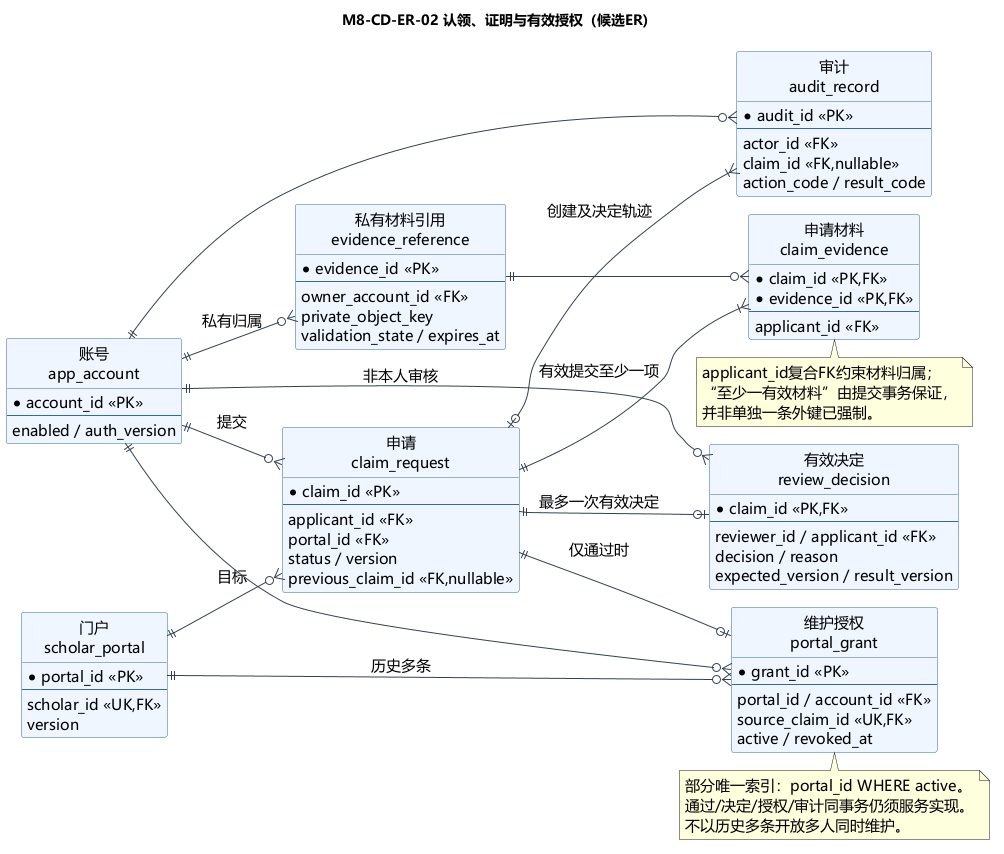

The diagram above was rendered by PlantUML. Its source (embedded in the PNG):
@startuml
!pragma layout smetana
skinparam defaultFontName Microsoft YaHei
skinparam defaultFontSize 15
skinparam shadowing false
skinparam backgroundColor white
skinparam classBackgroundColor #EFF6FF
skinparam classBorderColor #38689A
skinparam ArrowColor #334155
hide circle
title M8-CD-ER-02 认领、证明与有效授权（候选ER）
left to right direction
entity "账号\napp_account" as Account {
 * account_id <<PK>>
 --
 enabled / auth_version
}
entity "门户\nscholar_portal" as Portal {
 * portal_id <<PK>>
 --
 scholar_id <<UK,FK>>
 version
}
entity "申请\nclaim_request" as Claim {
 * claim_id <<PK>>
 --
 applicant_id <<FK>>
 portal_id <<FK>>
 status / version
 previous_claim_id <<FK,nullable>>
}
entity "私有材料引用\nevidence_reference" as Evidence {
 * evidence_id <<PK>>
 --
 owner_account_id <<FK>>
 private_object_key
 validation_state / expires_at
}
entity "申请材料\nclaim_evidence" as CE {
 * claim_id <<PK,FK>>
 * evidence_id <<PK,FK>>
 --
 applicant_id <<FK>>
}
entity "有效决定\nreview_decision" as Review {
 * claim_id <<PK,FK>>
 --
 reviewer_id / applicant_id <<FK>>
 decision / reason
 expected_version / result_version
}
entity "维护授权\nportal_grant" as Grant {
 * grant_id <<PK>>
 --
 portal_id / account_id <<FK>>
 source_claim_id <<UK,FK>>
 active / revoked_at
}
entity "审计\naudit_record" as Audit {
 * audit_id <<PK>>
 --
 actor_id <<FK>>
 claim_id <<FK,nullable>>
 action_code / result_code
}
Account ||--o{ Claim : 提交
Portal ||--o{ Claim : 目标
Account ||--o{ Evidence : 私有归属
Claim ||--|{ CE : 有效提交至少一项
Evidence ||--o{ CE
Claim ||--o| Review : 最多一次有效决定
Account ||--o{ Review : 非本人审核
Claim ||--o| Grant : 仅通过时
Portal ||--o{ Grant : 历史多条
Account ||--o{ Grant
Account ||--o{ Audit
Claim |o--|{ Audit : 创建及决定轨迹
note bottom of CE
 applicant_id复合FK约束材料归属；
 “至少一有效材料”由提交事务保证，
 并非单独一条外键已强制。
end note
note bottom of Grant
 部分唯一索引：portal_id WHERE active。
 通过/决定/授权/审计同事务仍须服务实现。
 不以历史多条开放多人同时维护。
end note
@enduml